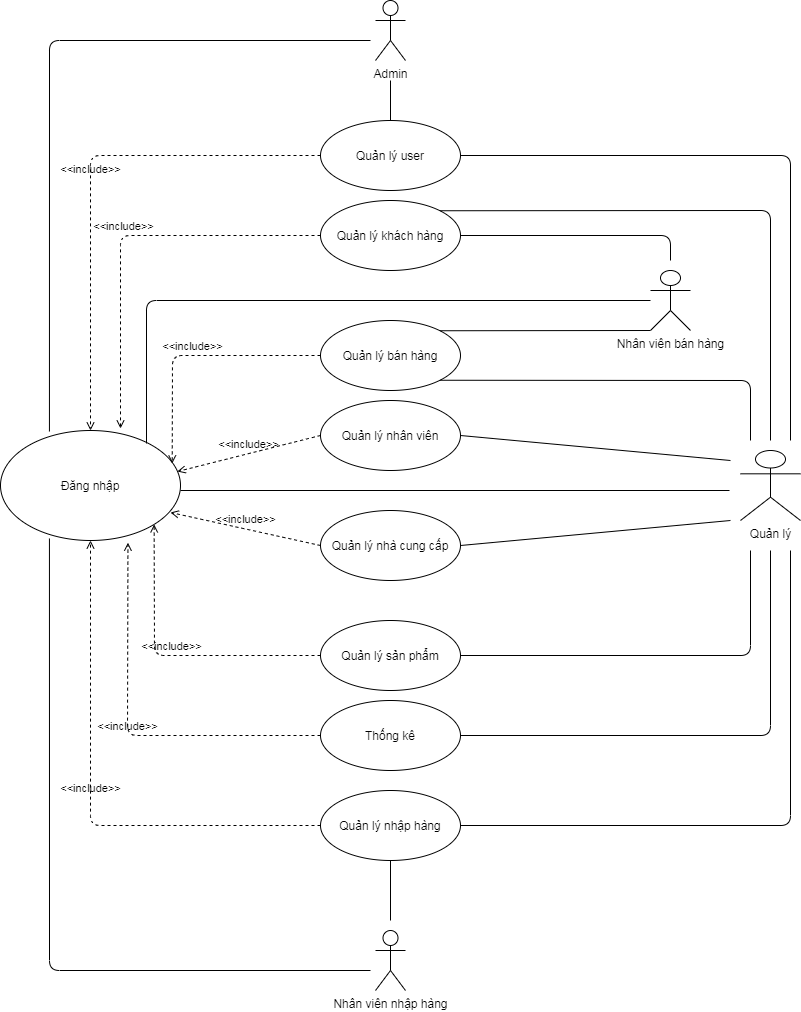

The diagram above was exported from draw.io. Its source (the exported page's mxGraphModel, read from the mxfile embedded in the PNG):
<mxGraphModel dx="1718" dy="1574" grid="1" gridSize="10" guides="1" tooltips="1" connect="1" arrows="1" fold="1" page="1" pageScale="1" pageWidth="850" pageHeight="1100" math="0" shadow="0">
  <root>
    <mxCell id="0" />
    <mxCell id="1" parent="0" />
    <mxCell id="aP34zYf4mGjcrn29FaHl-1" value="Quản lý" style="shape=umlActor;html=1;verticalLabelPosition=bottom;verticalAlign=top;align=center;" vertex="1" parent="1">
      <mxGeometry x="530" y="70" width="60" height="70" as="geometry" />
    </mxCell>
    <mxCell id="aP34zYf4mGjcrn29FaHl-3" value="Đăng nhập" style="ellipse;whiteSpace=wrap;html=1;" vertex="1" parent="1">
      <mxGeometry x="-210" y="50" width="180" height="110" as="geometry" />
    </mxCell>
    <mxCell id="aP34zYf4mGjcrn29FaHl-5" value="Quản lý khách hàng" style="ellipse;whiteSpace=wrap;html=1;" vertex="1" parent="1">
      <mxGeometry x="110" y="-180" width="140" height="70" as="geometry" />
    </mxCell>
    <mxCell id="aP34zYf4mGjcrn29FaHl-6" value="Quản lý sản phẩm" style="ellipse;whiteSpace=wrap;html=1;" vertex="1" parent="1">
      <mxGeometry x="110" y="240" width="140" height="70" as="geometry" />
    </mxCell>
    <mxCell id="aP34zYf4mGjcrn29FaHl-7" value="Thống kê" style="ellipse;whiteSpace=wrap;html=1;" vertex="1" parent="1">
      <mxGeometry x="110" y="320" width="140" height="70" as="geometry" />
    </mxCell>
    <mxCell id="aP34zYf4mGjcrn29FaHl-8" value="Quản lý nhà cung cấp" style="ellipse;whiteSpace=wrap;html=1;" vertex="1" parent="1">
      <mxGeometry x="110" y="130" width="140" height="70" as="geometry" />
    </mxCell>
    <mxCell id="aP34zYf4mGjcrn29FaHl-9" value="Quản lý nhập hàng" style="ellipse;whiteSpace=wrap;html=1;" vertex="1" parent="1">
      <mxGeometry x="110" y="410" width="140" height="70" as="geometry" />
    </mxCell>
    <mxCell id="aP34zYf4mGjcrn29FaHl-10" value="Quản lý nhân viên" style="ellipse;whiteSpace=wrap;html=1;" vertex="1" parent="1">
      <mxGeometry x="110" y="20" width="140" height="70" as="geometry" />
    </mxCell>
    <mxCell id="aP34zYf4mGjcrn29FaHl-11" value="Quản lý bán hàng" style="ellipse;whiteSpace=wrap;html=1;" vertex="1" parent="1">
      <mxGeometry x="110" y="-60" width="140" height="70" as="geometry" />
    </mxCell>
    <mxCell id="aP34zYf4mGjcrn29FaHl-12" value="Quản lý user" style="ellipse;whiteSpace=wrap;html=1;" vertex="1" parent="1">
      <mxGeometry x="110" y="-260" width="140" height="70" as="geometry" />
    </mxCell>
    <mxCell id="aP34zYf4mGjcrn29FaHl-26" value="Admin&lt;br&gt;" style="shape=umlActor;html=1;verticalLabelPosition=bottom;verticalAlign=top;align=center;" vertex="1" parent="1">
      <mxGeometry x="165" y="-380" width="30" height="60" as="geometry" />
    </mxCell>
    <mxCell id="aP34zYf4mGjcrn29FaHl-27" value="Nhân viên bán hàng" style="shape=umlActor;html=1;verticalLabelPosition=bottom;verticalAlign=top;align=center;" vertex="1" parent="1">
      <mxGeometry x="440" y="-110" width="40" height="60" as="geometry" />
    </mxCell>
    <mxCell id="aP34zYf4mGjcrn29FaHl-28" value="Nhân viên nhập hàng" style="shape=umlActor;html=1;verticalLabelPosition=bottom;verticalAlign=top;align=center;" vertex="1" parent="1">
      <mxGeometry x="165" y="550" width="30" height="60" as="geometry" />
    </mxCell>
    <mxCell id="aP34zYf4mGjcrn29FaHl-42" value="" style="edgeStyle=none;html=1;endArrow=none;verticalAlign=bottom;entryX=0.5;entryY=0;entryDx=0;entryDy=0;" edge="1" parent="1" target="aP34zYf4mGjcrn29FaHl-12">
      <mxGeometry width="160" relative="1" as="geometry">
        <mxPoint x="180" y="-300" as="sourcePoint" />
        <mxPoint x="110" y="-205.5" as="targetPoint" />
      </mxGeometry>
    </mxCell>
    <mxCell id="aP34zYf4mGjcrn29FaHl-43" value="" style="edgeStyle=none;html=1;endArrow=none;verticalAlign=bottom;exitX=0.5;exitY=1;exitDx=0;exitDy=0;" edge="1" parent="1" source="aP34zYf4mGjcrn29FaHl-9">
      <mxGeometry width="160" relative="1" as="geometry">
        <mxPoint x="35" y="490" as="sourcePoint" />
        <mxPoint x="180" y="540" as="targetPoint" />
      </mxGeometry>
    </mxCell>
    <mxCell id="aP34zYf4mGjcrn29FaHl-44" value="&amp;lt;&amp;lt;include&amp;gt;&amp;gt;" style="edgeStyle=none;html=1;endArrow=open;verticalAlign=bottom;dashed=1;labelBackgroundColor=none;exitX=0;exitY=0.5;exitDx=0;exitDy=0;entryX=0.5;entryY=0;entryDx=0;entryDy=0;" edge="1" parent="1" source="aP34zYf4mGjcrn29FaHl-12" target="aP34zYf4mGjcrn29FaHl-3">
      <mxGeometry width="160" relative="1" as="geometry">
        <mxPoint x="140" y="50" as="sourcePoint" />
        <mxPoint x="300" y="50" as="targetPoint" />
        <Array as="points">
          <mxPoint x="-120" y="-225" />
        </Array>
      </mxGeometry>
    </mxCell>
    <mxCell id="aP34zYf4mGjcrn29FaHl-45" value="&amp;lt;&amp;lt;include&amp;gt;&amp;gt;" style="edgeStyle=none;html=1;endArrow=open;verticalAlign=bottom;dashed=1;labelBackgroundColor=none;exitX=0;exitY=0.5;exitDx=0;exitDy=0;" edge="1" parent="1" source="aP34zYf4mGjcrn29FaHl-5">
      <mxGeometry width="160" relative="1" as="geometry">
        <mxPoint x="140" y="-50" as="sourcePoint" />
        <mxPoint x="-90" y="48" as="targetPoint" />
        <Array as="points">
          <mxPoint x="-90" y="-145" />
        </Array>
      </mxGeometry>
    </mxCell>
    <mxCell id="aP34zYf4mGjcrn29FaHl-46" value="&amp;lt;&amp;lt;include&amp;gt;&amp;gt;" style="edgeStyle=none;html=1;endArrow=open;verticalAlign=bottom;dashed=1;labelBackgroundColor=none;exitX=0;exitY=0.5;exitDx=0;exitDy=0;entryX=0.954;entryY=0.3;entryDx=0;entryDy=0;entryPerimeter=0;" edge="1" parent="1" source="aP34zYf4mGjcrn29FaHl-11" target="aP34zYf4mGjcrn29FaHl-3">
      <mxGeometry width="160" relative="1" as="geometry">
        <mxPoint x="140" y="-50" as="sourcePoint" />
        <mxPoint x="300" y="-50" as="targetPoint" />
        <Array as="points">
          <mxPoint x="-38" y="-25" />
        </Array>
      </mxGeometry>
    </mxCell>
    <mxCell id="aP34zYf4mGjcrn29FaHl-47" value="&amp;lt;&amp;lt;include&amp;gt;&amp;gt;" style="edgeStyle=none;html=1;endArrow=open;verticalAlign=bottom;dashed=1;labelBackgroundColor=none;exitX=0;exitY=0.5;exitDx=0;exitDy=0;entryX=0.983;entryY=0.373;entryDx=0;entryDy=0;entryPerimeter=0;" edge="1" parent="1" source="aP34zYf4mGjcrn29FaHl-10" target="aP34zYf4mGjcrn29FaHl-3">
      <mxGeometry width="160" relative="1" as="geometry">
        <mxPoint x="140" y="50" as="sourcePoint" />
        <mxPoint x="300" y="50" as="targetPoint" />
        <Array as="points" />
      </mxGeometry>
    </mxCell>
    <mxCell id="aP34zYf4mGjcrn29FaHl-48" value="&amp;lt;&amp;lt;include&amp;gt;&amp;gt;" style="edgeStyle=none;html=1;endArrow=open;verticalAlign=bottom;dashed=1;labelBackgroundColor=none;exitX=0;exitY=0.5;exitDx=0;exitDy=0;" edge="1" parent="1" source="aP34zYf4mGjcrn29FaHl-8">
      <mxGeometry width="160" relative="1" as="geometry">
        <mxPoint x="140" y="50" as="sourcePoint" />
        <mxPoint x="-40" y="132" as="targetPoint" />
        <Array as="points" />
      </mxGeometry>
    </mxCell>
    <mxCell id="aP34zYf4mGjcrn29FaHl-49" value="&amp;lt;&amp;lt;include&amp;gt;&amp;gt;" style="edgeStyle=none;html=1;endArrow=open;verticalAlign=bottom;dashed=1;labelBackgroundColor=none;exitX=0;exitY=0.5;exitDx=0;exitDy=0;entryX=1;entryY=1;entryDx=0;entryDy=0;" edge="1" parent="1" source="aP34zYf4mGjcrn29FaHl-6" target="aP34zYf4mGjcrn29FaHl-3">
      <mxGeometry width="160" relative="1" as="geometry">
        <mxPoint x="140" y="150" as="sourcePoint" />
        <mxPoint x="300" y="150" as="targetPoint" />
        <Array as="points">
          <mxPoint x="-56" y="275" />
        </Array>
      </mxGeometry>
    </mxCell>
    <mxCell id="aP34zYf4mGjcrn29FaHl-50" value="&amp;lt;&amp;lt;include&amp;gt;&amp;gt;" style="edgeStyle=none;html=1;endArrow=open;verticalAlign=bottom;dashed=1;labelBackgroundColor=none;exitX=0;exitY=0.5;exitDx=0;exitDy=0;entryX=0.708;entryY=1.02;entryDx=0;entryDy=0;entryPerimeter=0;" edge="1" parent="1" source="aP34zYf4mGjcrn29FaHl-7" target="aP34zYf4mGjcrn29FaHl-3">
      <mxGeometry width="160" relative="1" as="geometry">
        <mxPoint x="140" y="250" as="sourcePoint" />
        <mxPoint x="300" y="250" as="targetPoint" />
        <Array as="points">
          <mxPoint x="-83" y="355" />
        </Array>
      </mxGeometry>
    </mxCell>
    <mxCell id="aP34zYf4mGjcrn29FaHl-51" value="&amp;lt;&amp;lt;include&amp;gt;&amp;gt;" style="edgeStyle=none;html=1;endArrow=open;verticalAlign=bottom;dashed=1;labelBackgroundColor=none;exitX=0;exitY=0.5;exitDx=0;exitDy=0;entryX=0.5;entryY=1;entryDx=0;entryDy=0;" edge="1" parent="1" source="aP34zYf4mGjcrn29FaHl-9" target="aP34zYf4mGjcrn29FaHl-3">
      <mxGeometry width="160" relative="1" as="geometry">
        <mxPoint x="140" y="250" as="sourcePoint" />
        <mxPoint x="300" y="250" as="targetPoint" />
        <Array as="points">
          <mxPoint x="-120" y="445" />
        </Array>
      </mxGeometry>
    </mxCell>
    <mxCell id="aP34zYf4mGjcrn29FaHl-52" value="" style="edgeStyle=none;html=1;endArrow=none;verticalAlign=bottom;exitX=1;exitY=0.5;exitDx=0;exitDy=0;" edge="1" parent="1" source="aP34zYf4mGjcrn29FaHl-12">
      <mxGeometry width="160" relative="1" as="geometry">
        <mxPoint x="140" y="50" as="sourcePoint" />
        <mxPoint x="580" y="60" as="targetPoint" />
        <Array as="points">
          <mxPoint x="580" y="-225" />
        </Array>
      </mxGeometry>
    </mxCell>
    <mxCell id="aP34zYf4mGjcrn29FaHl-53" value="" style="edgeStyle=none;html=1;endArrow=none;verticalAlign=bottom;exitX=1;exitY=0.5;exitDx=0;exitDy=0;" edge="1" parent="1" source="aP34zYf4mGjcrn29FaHl-5">
      <mxGeometry width="160" relative="1" as="geometry">
        <mxPoint x="140" y="50" as="sourcePoint" />
        <mxPoint x="460" y="-120" as="targetPoint" />
        <Array as="points">
          <mxPoint x="460" y="-145" />
        </Array>
      </mxGeometry>
    </mxCell>
    <mxCell id="aP34zYf4mGjcrn29FaHl-54" value="" style="edgeStyle=none;html=1;endArrow=none;verticalAlign=bottom;exitX=1;exitY=0;exitDx=0;exitDy=0;entryX=0;entryY=1;entryDx=0;entryDy=0;entryPerimeter=0;" edge="1" parent="1" source="aP34zYf4mGjcrn29FaHl-11" target="aP34zYf4mGjcrn29FaHl-27">
      <mxGeometry width="160" relative="1" as="geometry">
        <mxPoint x="140" y="50" as="sourcePoint" />
        <mxPoint x="370" y="-60" as="targetPoint" />
      </mxGeometry>
    </mxCell>
    <mxCell id="aP34zYf4mGjcrn29FaHl-55" value="" style="edgeStyle=none;html=1;endArrow=none;verticalAlign=bottom;exitX=1;exitY=0.5;exitDx=0;exitDy=0;" edge="1" parent="1" source="aP34zYf4mGjcrn29FaHl-10">
      <mxGeometry width="160" relative="1" as="geometry">
        <mxPoint x="140" y="150" as="sourcePoint" />
        <mxPoint x="520" y="80" as="targetPoint" />
      </mxGeometry>
    </mxCell>
    <mxCell id="aP34zYf4mGjcrn29FaHl-56" value="" style="edgeStyle=none;html=1;endArrow=none;verticalAlign=bottom;exitX=1;exitY=0.5;exitDx=0;exitDy=0;" edge="1" parent="1" source="aP34zYf4mGjcrn29FaHl-8">
      <mxGeometry width="160" relative="1" as="geometry">
        <mxPoint x="250" y="154.5" as="sourcePoint" />
        <mxPoint x="520" y="140" as="targetPoint" />
      </mxGeometry>
    </mxCell>
    <mxCell id="aP34zYf4mGjcrn29FaHl-57" value="" style="edgeStyle=none;html=1;endArrow=none;verticalAlign=bottom;exitX=1;exitY=0.5;exitDx=0;exitDy=0;" edge="1" parent="1" source="aP34zYf4mGjcrn29FaHl-6">
      <mxGeometry width="160" relative="1" as="geometry">
        <mxPoint x="250" y="244.5" as="sourcePoint" />
        <mxPoint x="540" y="170" as="targetPoint" />
        <Array as="points">
          <mxPoint x="540" y="275" />
        </Array>
      </mxGeometry>
    </mxCell>
    <mxCell id="aP34zYf4mGjcrn29FaHl-58" value="" style="edgeStyle=none;html=1;endArrow=none;verticalAlign=bottom;exitX=1;exitY=0.5;exitDx=0;exitDy=0;" edge="1" parent="1" source="aP34zYf4mGjcrn29FaHl-7">
      <mxGeometry width="160" relative="1" as="geometry">
        <mxPoint x="250" y="334.5" as="sourcePoint" />
        <mxPoint x="560" y="170" as="targetPoint" />
        <Array as="points">
          <mxPoint x="560" y="355" />
        </Array>
      </mxGeometry>
    </mxCell>
    <mxCell id="aP34zYf4mGjcrn29FaHl-59" value="" style="edgeStyle=none;html=1;endArrow=none;verticalAlign=bottom;exitX=1;exitY=0.5;exitDx=0;exitDy=0;" edge="1" parent="1" source="aP34zYf4mGjcrn29FaHl-9">
      <mxGeometry width="160" relative="1" as="geometry">
        <mxPoint x="230" y="400" as="sourcePoint" />
        <mxPoint x="580" y="170" as="targetPoint" />
        <Array as="points">
          <mxPoint x="580" y="445" />
        </Array>
      </mxGeometry>
    </mxCell>
    <mxCell id="aP34zYf4mGjcrn29FaHl-60" value="" style="edgeStyle=none;html=1;endArrow=none;verticalAlign=bottom;exitX=1;exitY=1;exitDx=0;exitDy=0;" edge="1" parent="1" source="aP34zYf4mGjcrn29FaHl-11">
      <mxGeometry width="160" relative="1" as="geometry">
        <mxPoint x="229" as="sourcePoint" />
        <mxPoint x="540" y="60" as="targetPoint" />
        <Array as="points">
          <mxPoint x="540" />
        </Array>
      </mxGeometry>
    </mxCell>
    <mxCell id="aP34zYf4mGjcrn29FaHl-61" value="" style="edgeStyle=none;html=1;endArrow=none;verticalAlign=bottom;exitX=1;exitY=0;exitDx=0;exitDy=0;" edge="1" parent="1" source="aP34zYf4mGjcrn29FaHl-5">
      <mxGeometry width="160" relative="1" as="geometry">
        <mxPoint x="310" y="40" as="sourcePoint" />
        <mxPoint x="560" y="60" as="targetPoint" />
        <Array as="points">
          <mxPoint x="560" y="-170" />
        </Array>
      </mxGeometry>
    </mxCell>
    <mxCell id="aP34zYf4mGjcrn29FaHl-63" value="" style="edgeStyle=none;html=1;endArrow=none;verticalAlign=bottom;exitX=0.811;exitY=0.118;exitDx=0;exitDy=0;exitPerimeter=0;" edge="1" parent="1" source="aP34zYf4mGjcrn29FaHl-3" target="aP34zYf4mGjcrn29FaHl-27">
      <mxGeometry width="160" relative="1" as="geometry">
        <mxPoint x="210" y="-70" as="sourcePoint" />
        <mxPoint x="370" y="-70" as="targetPoint" />
        <Array as="points">
          <mxPoint x="-64" y="-80" />
        </Array>
      </mxGeometry>
    </mxCell>
    <mxCell id="aP34zYf4mGjcrn29FaHl-64" value="" style="edgeStyle=none;html=1;endArrow=none;verticalAlign=bottom;" edge="1" parent="1">
      <mxGeometry width="160" relative="1" as="geometry">
        <mxPoint x="-30" y="110" as="sourcePoint" />
        <mxPoint x="519" y="110" as="targetPoint" />
      </mxGeometry>
    </mxCell>
    <mxCell id="aP34zYf4mGjcrn29FaHl-66" value="" style="edgeStyle=none;html=1;endArrow=none;verticalAlign=bottom;exitX=0.272;exitY=0.982;exitDx=0;exitDy=0;exitPerimeter=0;" edge="1" parent="1" source="aP34zYf4mGjcrn29FaHl-3">
      <mxGeometry width="160" relative="1" as="geometry">
        <mxPoint x="-170" y="340" as="sourcePoint" />
        <mxPoint x="160" y="590" as="targetPoint" />
        <Array as="points">
          <mxPoint x="-161" y="590" />
        </Array>
      </mxGeometry>
    </mxCell>
    <mxCell id="aP34zYf4mGjcrn29FaHl-67" value="" style="edgeStyle=none;html=1;endArrow=none;verticalAlign=bottom;exitX=0.272;exitY=0.009;exitDx=0;exitDy=0;exitPerimeter=0;" edge="1" parent="1" source="aP34zYf4mGjcrn29FaHl-3">
      <mxGeometry width="160" relative="1" as="geometry">
        <mxPoint y="-340" as="sourcePoint" />
        <mxPoint x="160" y="-340" as="targetPoint" />
        <Array as="points">
          <mxPoint x="-161" y="-340" />
        </Array>
      </mxGeometry>
    </mxCell>
  </root>
</mxGraphModel>